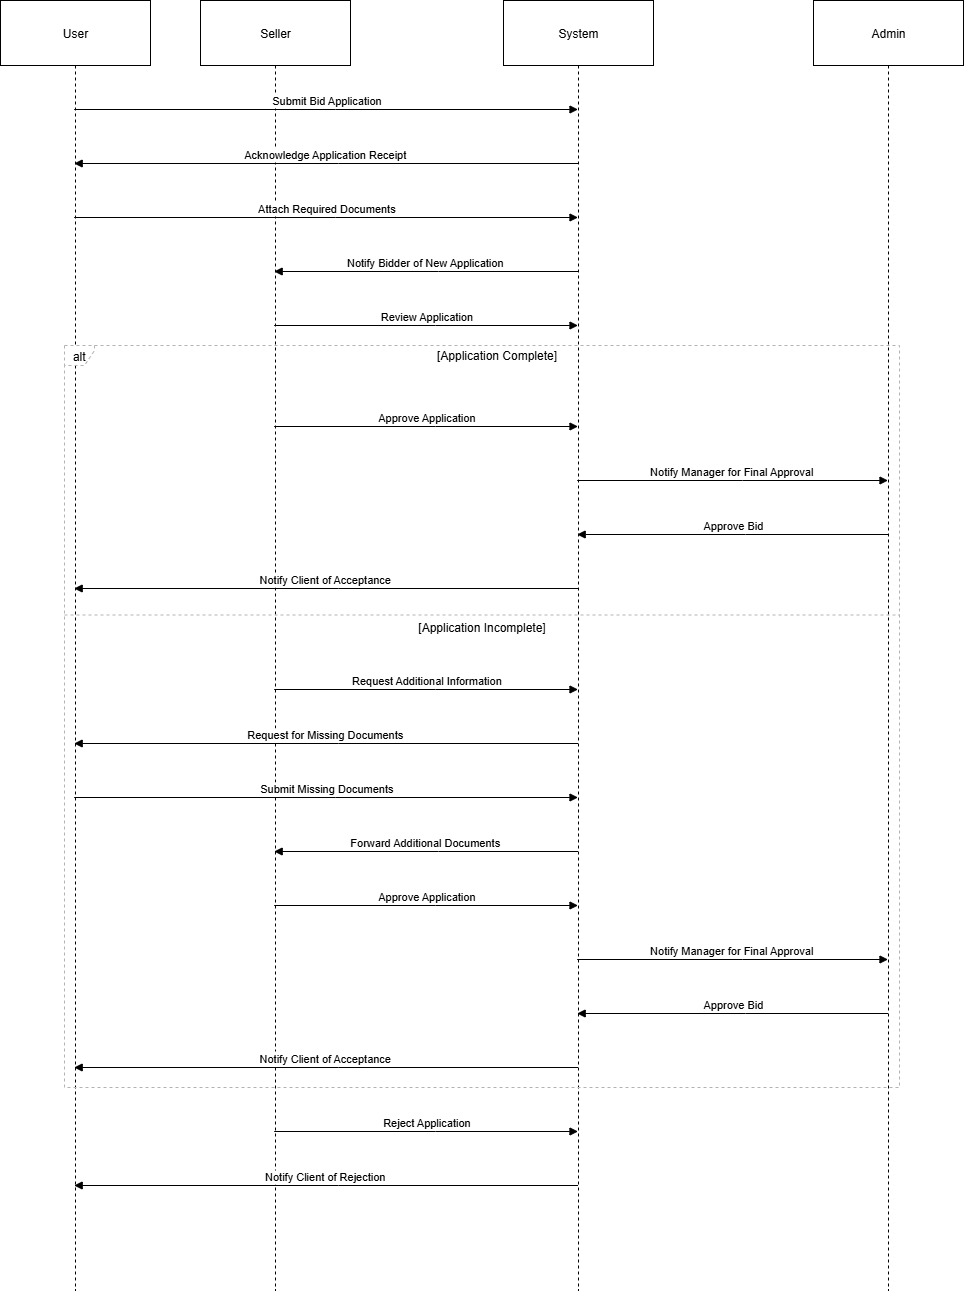

The diagram above was exported from draw.io. Its source (the exported page's mxGraphModel, read from the mxfile embedded in the PNG):
<mxGraphModel dx="1918" dy="1022" grid="1" gridSize="10" guides="1" tooltips="1" connect="1" arrows="1" fold="1" page="1" pageScale="1" pageWidth="850" pageHeight="1100" math="0" shadow="0">
  <root>
    <mxCell id="0" />
    <mxCell id="1" parent="0" />
    <mxCell id="2" value="User" style="shape=umlLifeline;perimeter=lifelinePerimeter;whiteSpace=wrap;container=1;dropTarget=0;collapsible=0;recursiveResize=0;outlineConnect=0;portConstraint=eastwest;newEdgeStyle={&quot;edgeStyle&quot;:&quot;elbowEdgeStyle&quot;,&quot;elbow&quot;:&quot;vertical&quot;,&quot;curved&quot;:0,&quot;rounded&quot;:0};size=65;" parent="1" vertex="1">
      <mxGeometry width="150" height="1290" as="geometry" />
    </mxCell>
    <mxCell id="3" value="Seller" style="shape=umlLifeline;perimeter=lifelinePerimeter;whiteSpace=wrap;container=1;dropTarget=0;collapsible=0;recursiveResize=0;outlineConnect=0;portConstraint=eastwest;newEdgeStyle={&quot;edgeStyle&quot;:&quot;elbowEdgeStyle&quot;,&quot;elbow&quot;:&quot;vertical&quot;,&quot;curved&quot;:0,&quot;rounded&quot;:0};size=65;" parent="1" vertex="1">
      <mxGeometry x="200" width="150" height="1290" as="geometry" />
    </mxCell>
    <mxCell id="4" value="System" style="shape=umlLifeline;perimeter=lifelinePerimeter;whiteSpace=wrap;container=1;dropTarget=0;collapsible=0;recursiveResize=0;outlineConnect=0;portConstraint=eastwest;newEdgeStyle={&quot;edgeStyle&quot;:&quot;elbowEdgeStyle&quot;,&quot;elbow&quot;:&quot;vertical&quot;,&quot;curved&quot;:0,&quot;rounded&quot;:0};size=65;" parent="1" vertex="1">
      <mxGeometry x="503" width="150" height="1290" as="geometry" />
    </mxCell>
    <mxCell id="5" value="Admin" style="shape=umlLifeline;perimeter=lifelinePerimeter;whiteSpace=wrap;container=1;dropTarget=0;collapsible=0;recursiveResize=0;outlineConnect=0;portConstraint=eastwest;newEdgeStyle={&quot;edgeStyle&quot;:&quot;elbowEdgeStyle&quot;,&quot;elbow&quot;:&quot;vertical&quot;,&quot;curved&quot;:0,&quot;rounded&quot;:0};size=65;" parent="1" vertex="1">
      <mxGeometry x="813" width="150" height="1290" as="geometry" />
    </mxCell>
    <mxCell id="6" value="alt" style="shape=umlFrame;dashed=1;pointerEvents=0;dropTarget=0;strokeColor=#B3B3B3;height=20;width=30" parent="1" vertex="1">
      <mxGeometry x="64" y="345" width="835" height="742" as="geometry" />
    </mxCell>
    <mxCell id="7" value="[Application Complete]" style="text;strokeColor=none;fillColor=none;align=center;verticalAlign=middle;whiteSpace=wrap;" parent="6" vertex="1">
      <mxGeometry x="30" width="805" height="20" as="geometry" />
    </mxCell>
    <mxCell id="8" value="[Application Incomplete]" style="shape=line;dashed=1;whiteSpace=wrap;verticalAlign=top;labelPosition=center;verticalLabelPosition=middle;align=center;strokeColor=#B3B3B3;" parent="6" vertex="1">
      <mxGeometry y="268" width="835" height="3" as="geometry" />
    </mxCell>
    <mxCell id="9" value="Submit Bid Application" style="verticalAlign=bottom;edgeStyle=elbowEdgeStyle;elbow=vertical;curved=0;rounded=0;endArrow=block;" parent="1" source="2" target="4" edge="1">
      <mxGeometry relative="1" as="geometry">
        <Array as="points">
          <mxPoint x="335" y="109" />
        </Array>
      </mxGeometry>
    </mxCell>
    <mxCell id="10" value="Acknowledge Application Receipt" style="verticalAlign=bottom;edgeStyle=elbowEdgeStyle;elbow=vertical;curved=0;rounded=0;endArrow=block;" parent="1" source="4" target="2" edge="1">
      <mxGeometry relative="1" as="geometry">
        <Array as="points">
          <mxPoint x="338" y="163" />
        </Array>
      </mxGeometry>
    </mxCell>
    <mxCell id="11" value="Attach Required Documents" style="verticalAlign=bottom;edgeStyle=elbowEdgeStyle;elbow=vertical;curved=0;rounded=0;endArrow=block;" parent="1" source="2" target="4" edge="1">
      <mxGeometry relative="1" as="geometry">
        <Array as="points">
          <mxPoint x="335" y="217" />
        </Array>
      </mxGeometry>
    </mxCell>
    <mxCell id="12" value="Notify Bidder of New Application" style="verticalAlign=bottom;edgeStyle=elbowEdgeStyle;elbow=vertical;curved=0;rounded=0;endArrow=block;" parent="1" source="4" target="3" edge="1">
      <mxGeometry relative="1" as="geometry">
        <Array as="points">
          <mxPoint x="438" y="271" />
        </Array>
      </mxGeometry>
    </mxCell>
    <mxCell id="13" value="Review Application" style="verticalAlign=bottom;edgeStyle=elbowEdgeStyle;elbow=vertical;curved=0;rounded=0;endArrow=block;" parent="1" source="3" target="4" edge="1">
      <mxGeometry relative="1" as="geometry">
        <Array as="points">
          <mxPoint x="435" y="325" />
        </Array>
      </mxGeometry>
    </mxCell>
    <mxCell id="14" value="Approve Application" style="verticalAlign=bottom;edgeStyle=elbowEdgeStyle;elbow=vertical;curved=0;rounded=0;endArrow=block;" parent="1" source="3" target="4" edge="1">
      <mxGeometry relative="1" as="geometry">
        <Array as="points">
          <mxPoint x="435" y="426" />
        </Array>
      </mxGeometry>
    </mxCell>
    <mxCell id="15" value="Notify Manager for Final Approval" style="verticalAlign=bottom;edgeStyle=elbowEdgeStyle;elbow=vertical;curved=0;rounded=0;endArrow=block;" parent="1" source="4" target="5" edge="1">
      <mxGeometry relative="1" as="geometry">
        <Array as="points">
          <mxPoint x="742" y="480" />
        </Array>
      </mxGeometry>
    </mxCell>
    <mxCell id="16" value="Approve Bid" style="verticalAlign=bottom;edgeStyle=elbowEdgeStyle;elbow=vertical;curved=0;rounded=0;endArrow=block;" parent="1" source="5" target="4" edge="1">
      <mxGeometry relative="1" as="geometry">
        <Array as="points">
          <mxPoint x="745" y="534" />
        </Array>
      </mxGeometry>
    </mxCell>
    <mxCell id="17" value="Notify Client of Acceptance" style="verticalAlign=bottom;edgeStyle=elbowEdgeStyle;elbow=vertical;curved=0;rounded=0;endArrow=block;" parent="1" source="4" target="2" edge="1">
      <mxGeometry relative="1" as="geometry">
        <Array as="points">
          <mxPoint x="338" y="588" />
        </Array>
      </mxGeometry>
    </mxCell>
    <mxCell id="18" value="Request Additional Information" style="verticalAlign=bottom;edgeStyle=elbowEdgeStyle;elbow=vertical;curved=0;rounded=0;endArrow=block;" parent="1" source="3" target="4" edge="1">
      <mxGeometry relative="1" as="geometry">
        <Array as="points">
          <mxPoint x="435" y="689" />
        </Array>
      </mxGeometry>
    </mxCell>
    <mxCell id="19" value="Request for Missing Documents" style="verticalAlign=bottom;edgeStyle=elbowEdgeStyle;elbow=vertical;curved=0;rounded=0;endArrow=block;" parent="1" source="4" target="2" edge="1">
      <mxGeometry relative="1" as="geometry">
        <Array as="points">
          <mxPoint x="338" y="743" />
        </Array>
      </mxGeometry>
    </mxCell>
    <mxCell id="20" value="Submit Missing Documents" style="verticalAlign=bottom;edgeStyle=elbowEdgeStyle;elbow=vertical;curved=0;rounded=0;endArrow=block;" parent="1" source="2" target="4" edge="1">
      <mxGeometry relative="1" as="geometry">
        <Array as="points">
          <mxPoint x="335" y="797" />
        </Array>
      </mxGeometry>
    </mxCell>
    <mxCell id="21" value="Forward Additional Documents" style="verticalAlign=bottom;edgeStyle=elbowEdgeStyle;elbow=vertical;curved=0;rounded=0;endArrow=block;" parent="1" source="4" target="3" edge="1">
      <mxGeometry relative="1" as="geometry">
        <Array as="points">
          <mxPoint x="438" y="851" />
        </Array>
      </mxGeometry>
    </mxCell>
    <mxCell id="22" value="Approve Application" style="verticalAlign=bottom;edgeStyle=elbowEdgeStyle;elbow=vertical;curved=0;rounded=0;endArrow=block;" parent="1" source="3" target="4" edge="1">
      <mxGeometry relative="1" as="geometry">
        <Array as="points">
          <mxPoint x="435" y="905" />
        </Array>
      </mxGeometry>
    </mxCell>
    <mxCell id="23" value="Notify Manager for Final Approval" style="verticalAlign=bottom;edgeStyle=elbowEdgeStyle;elbow=vertical;curved=0;rounded=0;endArrow=block;" parent="1" source="4" target="5" edge="1">
      <mxGeometry relative="1" as="geometry">
        <Array as="points">
          <mxPoint x="742" y="959" />
        </Array>
      </mxGeometry>
    </mxCell>
    <mxCell id="24" value="Approve Bid" style="verticalAlign=bottom;edgeStyle=elbowEdgeStyle;elbow=vertical;curved=0;rounded=0;endArrow=block;" parent="1" source="5" target="4" edge="1">
      <mxGeometry relative="1" as="geometry">
        <Array as="points">
          <mxPoint x="745" y="1013" />
        </Array>
      </mxGeometry>
    </mxCell>
    <mxCell id="25" value="Notify Client of Acceptance" style="verticalAlign=bottom;edgeStyle=elbowEdgeStyle;elbow=vertical;curved=0;rounded=0;endArrow=block;" parent="1" source="4" target="2" edge="1">
      <mxGeometry relative="1" as="geometry">
        <Array as="points">
          <mxPoint x="338" y="1067" />
        </Array>
      </mxGeometry>
    </mxCell>
    <mxCell id="26" value="Reject Application" style="verticalAlign=bottom;edgeStyle=elbowEdgeStyle;elbow=vertical;curved=0;rounded=0;endArrow=block;" parent="1" source="3" target="4" edge="1">
      <mxGeometry relative="1" as="geometry">
        <Array as="points">
          <mxPoint x="435" y="1131" />
        </Array>
      </mxGeometry>
    </mxCell>
    <mxCell id="27" value="Notify Client of Rejection" style="verticalAlign=bottom;edgeStyle=elbowEdgeStyle;elbow=vertical;curved=0;rounded=0;endArrow=block;" parent="1" source="4" target="2" edge="1">
      <mxGeometry relative="1" as="geometry">
        <Array as="points">
          <mxPoint x="338" y="1185" />
        </Array>
      </mxGeometry>
    </mxCell>
  </root>
</mxGraphModel>